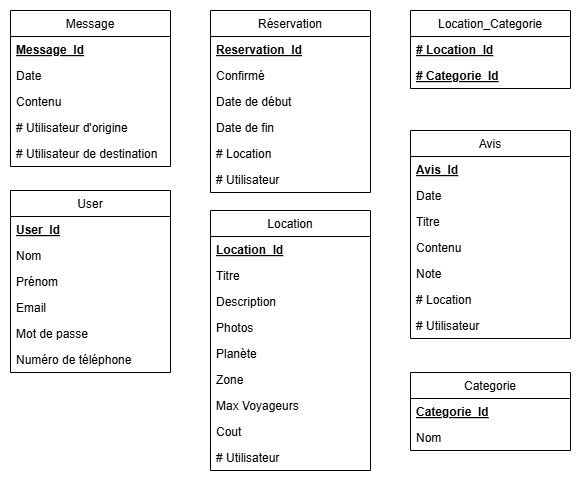

The diagram above was exported from draw.io. Its source (the exported page's mxGraphModel, read from the mxfile embedded in the PNG):
<mxGraphModel dx="1167" dy="632" grid="1" gridSize="10" guides="1" tooltips="1" connect="1" arrows="1" fold="1" page="1" pageScale="1" pageWidth="827" pageHeight="1169" math="0" shadow="0">
  <root>
    <mxCell id="0" />
    <mxCell id="1" parent="0" />
    <mxCell id="rOnVGp243wH03Xxd0hNT-1" value="User" style="swimlane;fontStyle=0;align=center;verticalAlign=top;childLayout=stackLayout;horizontal=1;startSize=26;horizontalStack=0;resizeParent=1;resizeLast=0;collapsible=1;marginBottom=0;rounded=0;shadow=0;strokeWidth=1;" vertex="1" parent="1">
      <mxGeometry x="40" y="220" width="160" height="182" as="geometry">
        <mxRectangle x="230" y="140" width="160" height="26" as="alternateBounds" />
      </mxGeometry>
    </mxCell>
    <mxCell id="rOnVGp243wH03Xxd0hNT-2" value="User_Id" style="text;align=left;verticalAlign=top;spacingLeft=4;spacingRight=4;overflow=hidden;rotatable=0;points=[[0,0.5],[1,0.5]];portConstraint=eastwest;rounded=0;shadow=0;html=0;fontStyle=5" vertex="1" parent="rOnVGp243wH03Xxd0hNT-1">
      <mxGeometry y="26" width="160" height="26" as="geometry" />
    </mxCell>
    <mxCell id="rOnVGp243wH03Xxd0hNT-3" value="Nom" style="text;align=left;verticalAlign=top;spacingLeft=4;spacingRight=4;overflow=hidden;rotatable=0;points=[[0,0.5],[1,0.5]];portConstraint=eastwest;rounded=0;shadow=0;html=0;" vertex="1" parent="rOnVGp243wH03Xxd0hNT-1">
      <mxGeometry y="52" width="160" height="26" as="geometry" />
    </mxCell>
    <mxCell id="rOnVGp243wH03Xxd0hNT-4" value="Prénom" style="text;align=left;verticalAlign=top;spacingLeft=4;spacingRight=4;overflow=hidden;rotatable=0;points=[[0,0.5],[1,0.5]];portConstraint=eastwest;rounded=0;shadow=0;html=0;" vertex="1" parent="rOnVGp243wH03Xxd0hNT-1">
      <mxGeometry y="78" width="160" height="26" as="geometry" />
    </mxCell>
    <mxCell id="rOnVGp243wH03Xxd0hNT-5" value="Email" style="text;align=left;verticalAlign=top;spacingLeft=4;spacingRight=4;overflow=hidden;rotatable=0;points=[[0,0.5],[1,0.5]];portConstraint=eastwest;rounded=0;shadow=0;html=0;" vertex="1" parent="rOnVGp243wH03Xxd0hNT-1">
      <mxGeometry y="104" width="160" height="26" as="geometry" />
    </mxCell>
    <mxCell id="rOnVGp243wH03Xxd0hNT-6" value="Mot de passe" style="text;align=left;verticalAlign=top;spacingLeft=4;spacingRight=4;overflow=hidden;rotatable=0;points=[[0,0.5],[1,0.5]];portConstraint=eastwest;rounded=0;shadow=0;html=0;" vertex="1" parent="rOnVGp243wH03Xxd0hNT-1">
      <mxGeometry y="130" width="160" height="26" as="geometry" />
    </mxCell>
    <mxCell id="rOnVGp243wH03Xxd0hNT-7" value="Numéro de téléphone" style="text;align=left;verticalAlign=top;spacingLeft=4;spacingRight=4;overflow=hidden;rotatable=0;points=[[0,0.5],[1,0.5]];portConstraint=eastwest;rounded=0;shadow=0;html=0;" vertex="1" parent="rOnVGp243wH03Xxd0hNT-1">
      <mxGeometry y="156" width="160" height="26" as="geometry" />
    </mxCell>
    <mxCell id="rOnVGp243wH03Xxd0hNT-8" value="Message" style="swimlane;fontStyle=0;align=center;verticalAlign=top;childLayout=stackLayout;horizontal=1;startSize=26;horizontalStack=0;resizeParent=1;resizeLast=0;collapsible=1;marginBottom=0;rounded=0;shadow=0;strokeWidth=1;" vertex="1" parent="1">
      <mxGeometry x="40" y="40" width="160" height="156" as="geometry">
        <mxRectangle x="230" y="140" width="160" height="26" as="alternateBounds" />
      </mxGeometry>
    </mxCell>
    <mxCell id="rOnVGp243wH03Xxd0hNT-9" value="Message_Id" style="text;align=left;verticalAlign=top;spacingLeft=4;spacingRight=4;overflow=hidden;rotatable=0;points=[[0,0.5],[1,0.5]];portConstraint=eastwest;rounded=0;shadow=0;html=0;fontStyle=5" vertex="1" parent="rOnVGp243wH03Xxd0hNT-8">
      <mxGeometry y="26" width="160" height="26" as="geometry" />
    </mxCell>
    <mxCell id="rOnVGp243wH03Xxd0hNT-10" value="Date" style="text;align=left;verticalAlign=top;spacingLeft=4;spacingRight=4;overflow=hidden;rotatable=0;points=[[0,0.5],[1,0.5]];portConstraint=eastwest;rounded=0;shadow=0;html=0;" vertex="1" parent="rOnVGp243wH03Xxd0hNT-8">
      <mxGeometry y="52" width="160" height="26" as="geometry" />
    </mxCell>
    <mxCell id="rOnVGp243wH03Xxd0hNT-11" value="Contenu" style="text;align=left;verticalAlign=top;spacingLeft=4;spacingRight=4;overflow=hidden;rotatable=0;points=[[0,0.5],[1,0.5]];portConstraint=eastwest;rounded=0;shadow=0;html=0;" vertex="1" parent="rOnVGp243wH03Xxd0hNT-8">
      <mxGeometry y="78" width="160" height="26" as="geometry" />
    </mxCell>
    <mxCell id="rOnVGp243wH03Xxd0hNT-12" value="# Utilisateur d'origine" style="text;align=left;verticalAlign=top;spacingLeft=4;spacingRight=4;overflow=hidden;rotatable=0;points=[[0,0.5],[1,0.5]];portConstraint=eastwest;rounded=0;shadow=0;html=0;" vertex="1" parent="rOnVGp243wH03Xxd0hNT-8">
      <mxGeometry y="104" width="160" height="26" as="geometry" />
    </mxCell>
    <mxCell id="rOnVGp243wH03Xxd0hNT-13" value="# Utilisateur de destination" style="text;align=left;verticalAlign=top;spacingLeft=4;spacingRight=4;overflow=hidden;rotatable=0;points=[[0,0.5],[1,0.5]];portConstraint=eastwest;rounded=0;shadow=0;html=0;" vertex="1" parent="rOnVGp243wH03Xxd0hNT-8">
      <mxGeometry y="130" width="160" height="26" as="geometry" />
    </mxCell>
    <mxCell id="rOnVGp243wH03Xxd0hNT-14" value="Avis" style="swimlane;fontStyle=0;align=center;verticalAlign=top;childLayout=stackLayout;horizontal=1;startSize=26;horizontalStack=0;resizeParent=1;resizeLast=0;collapsible=1;marginBottom=0;rounded=0;shadow=0;strokeWidth=1;" vertex="1" parent="1">
      <mxGeometry x="440" y="160" width="160" height="208" as="geometry">
        <mxRectangle x="230" y="140" width="160" height="26" as="alternateBounds" />
      </mxGeometry>
    </mxCell>
    <mxCell id="rOnVGp243wH03Xxd0hNT-15" value="Avis_Id" style="text;align=left;verticalAlign=top;spacingLeft=4;spacingRight=4;overflow=hidden;rotatable=0;points=[[0,0.5],[1,0.5]];portConstraint=eastwest;rounded=0;shadow=0;html=0;fontStyle=5" vertex="1" parent="rOnVGp243wH03Xxd0hNT-14">
      <mxGeometry y="26" width="160" height="26" as="geometry" />
    </mxCell>
    <mxCell id="rOnVGp243wH03Xxd0hNT-16" value="Date" style="text;align=left;verticalAlign=top;spacingLeft=4;spacingRight=4;overflow=hidden;rotatable=0;points=[[0,0.5],[1,0.5]];portConstraint=eastwest;rounded=0;shadow=0;html=0;" vertex="1" parent="rOnVGp243wH03Xxd0hNT-14">
      <mxGeometry y="52" width="160" height="26" as="geometry" />
    </mxCell>
    <mxCell id="rOnVGp243wH03Xxd0hNT-17" value="Titre" style="text;align=left;verticalAlign=top;spacingLeft=4;spacingRight=4;overflow=hidden;rotatable=0;points=[[0,0.5],[1,0.5]];portConstraint=eastwest;rounded=0;shadow=0;html=0;" vertex="1" parent="rOnVGp243wH03Xxd0hNT-14">
      <mxGeometry y="78" width="160" height="26" as="geometry" />
    </mxCell>
    <mxCell id="rOnVGp243wH03Xxd0hNT-18" value="Contenu" style="text;align=left;verticalAlign=top;spacingLeft=4;spacingRight=4;overflow=hidden;rotatable=0;points=[[0,0.5],[1,0.5]];portConstraint=eastwest;rounded=0;shadow=0;html=0;" vertex="1" parent="rOnVGp243wH03Xxd0hNT-14">
      <mxGeometry y="104" width="160" height="26" as="geometry" />
    </mxCell>
    <mxCell id="rOnVGp243wH03Xxd0hNT-19" value="Note" style="text;align=left;verticalAlign=top;spacingLeft=4;spacingRight=4;overflow=hidden;rotatable=0;points=[[0,0.5],[1,0.5]];portConstraint=eastwest;rounded=0;shadow=0;html=0;" vertex="1" parent="rOnVGp243wH03Xxd0hNT-14">
      <mxGeometry y="130" width="160" height="26" as="geometry" />
    </mxCell>
    <mxCell id="rOnVGp243wH03Xxd0hNT-20" value="# Location" style="text;align=left;verticalAlign=top;spacingLeft=4;spacingRight=4;overflow=hidden;rotatable=0;points=[[0,0.5],[1,0.5]];portConstraint=eastwest;rounded=0;shadow=0;html=0;" vertex="1" parent="rOnVGp243wH03Xxd0hNT-14">
      <mxGeometry y="156" width="160" height="26" as="geometry" />
    </mxCell>
    <mxCell id="rOnVGp243wH03Xxd0hNT-21" value="# Utilisateur" style="text;align=left;verticalAlign=top;spacingLeft=4;spacingRight=4;overflow=hidden;rotatable=0;points=[[0,0.5],[1,0.5]];portConstraint=eastwest;rounded=0;shadow=0;html=0;" vertex="1" parent="rOnVGp243wH03Xxd0hNT-14">
      <mxGeometry y="182" width="160" height="26" as="geometry" />
    </mxCell>
    <mxCell id="rOnVGp243wH03Xxd0hNT-22" value="Réservation" style="swimlane;fontStyle=0;align=center;verticalAlign=top;childLayout=stackLayout;horizontal=1;startSize=26;horizontalStack=0;resizeParent=1;resizeLast=0;collapsible=1;marginBottom=0;rounded=0;shadow=0;strokeWidth=1;" vertex="1" parent="1">
      <mxGeometry x="240" y="40" width="160" height="182" as="geometry">
        <mxRectangle x="230" y="140" width="160" height="26" as="alternateBounds" />
      </mxGeometry>
    </mxCell>
    <mxCell id="rOnVGp243wH03Xxd0hNT-23" value="Reservation_Id" style="text;align=left;verticalAlign=top;spacingLeft=4;spacingRight=4;overflow=hidden;rotatable=0;points=[[0,0.5],[1,0.5]];portConstraint=eastwest;rounded=0;shadow=0;html=0;fontStyle=5" vertex="1" parent="rOnVGp243wH03Xxd0hNT-22">
      <mxGeometry y="26" width="160" height="26" as="geometry" />
    </mxCell>
    <mxCell id="YHDJtnyzCPJDNHZP-6GU-1" value="Confirmé" style="text;align=left;verticalAlign=top;spacingLeft=4;spacingRight=4;overflow=hidden;rotatable=0;points=[[0,0.5],[1,0.5]];portConstraint=eastwest;rounded=0;shadow=0;html=0;" vertex="1" parent="rOnVGp243wH03Xxd0hNT-22">
      <mxGeometry y="52" width="160" height="26" as="geometry" />
    </mxCell>
    <mxCell id="rOnVGp243wH03Xxd0hNT-24" value="Date de début" style="text;align=left;verticalAlign=top;spacingLeft=4;spacingRight=4;overflow=hidden;rotatable=0;points=[[0,0.5],[1,0.5]];portConstraint=eastwest;rounded=0;shadow=0;html=0;" vertex="1" parent="rOnVGp243wH03Xxd0hNT-22">
      <mxGeometry y="78" width="160" height="26" as="geometry" />
    </mxCell>
    <mxCell id="rOnVGp243wH03Xxd0hNT-25" value="Date de fin" style="text;align=left;verticalAlign=top;spacingLeft=4;spacingRight=4;overflow=hidden;rotatable=0;points=[[0,0.5],[1,0.5]];portConstraint=eastwest;rounded=0;shadow=0;html=0;" vertex="1" parent="rOnVGp243wH03Xxd0hNT-22">
      <mxGeometry y="104" width="160" height="26" as="geometry" />
    </mxCell>
    <mxCell id="rOnVGp243wH03Xxd0hNT-26" value="# Location" style="text;align=left;verticalAlign=top;spacingLeft=4;spacingRight=4;overflow=hidden;rotatable=0;points=[[0,0.5],[1,0.5]];portConstraint=eastwest;rounded=0;shadow=0;html=0;" vertex="1" parent="rOnVGp243wH03Xxd0hNT-22">
      <mxGeometry y="130" width="160" height="26" as="geometry" />
    </mxCell>
    <mxCell id="rOnVGp243wH03Xxd0hNT-27" value="# Utilisateur" style="text;align=left;verticalAlign=top;spacingLeft=4;spacingRight=4;overflow=hidden;rotatable=0;points=[[0,0.5],[1,0.5]];portConstraint=eastwest;rounded=0;shadow=0;html=0;" vertex="1" parent="rOnVGp243wH03Xxd0hNT-22">
      <mxGeometry y="156" width="160" height="26" as="geometry" />
    </mxCell>
    <mxCell id="rOnVGp243wH03Xxd0hNT-28" value="Location" style="swimlane;fontStyle=0;align=center;verticalAlign=top;childLayout=stackLayout;horizontal=1;startSize=26;horizontalStack=0;resizeParent=1;resizeLast=0;collapsible=1;marginBottom=0;rounded=0;shadow=0;strokeWidth=1;" vertex="1" parent="1">
      <mxGeometry x="240" y="240" width="160" height="260" as="geometry">
        <mxRectangle x="230" y="140" width="160" height="26" as="alternateBounds" />
      </mxGeometry>
    </mxCell>
    <mxCell id="rOnVGp243wH03Xxd0hNT-29" value="Location_Id" style="text;align=left;verticalAlign=top;spacingLeft=4;spacingRight=4;overflow=hidden;rotatable=0;points=[[0,0.5],[1,0.5]];portConstraint=eastwest;rounded=0;shadow=0;html=0;fontStyle=5" vertex="1" parent="rOnVGp243wH03Xxd0hNT-28">
      <mxGeometry y="26" width="160" height="26" as="geometry" />
    </mxCell>
    <mxCell id="rOnVGp243wH03Xxd0hNT-30" value="Titre" style="text;align=left;verticalAlign=top;spacingLeft=4;spacingRight=4;overflow=hidden;rotatable=0;points=[[0,0.5],[1,0.5]];portConstraint=eastwest;rounded=0;shadow=0;html=0;" vertex="1" parent="rOnVGp243wH03Xxd0hNT-28">
      <mxGeometry y="52" width="160" height="26" as="geometry" />
    </mxCell>
    <mxCell id="rOnVGp243wH03Xxd0hNT-31" value="Description" style="text;align=left;verticalAlign=top;spacingLeft=4;spacingRight=4;overflow=hidden;rotatable=0;points=[[0,0.5],[1,0.5]];portConstraint=eastwest;rounded=0;shadow=0;html=0;" vertex="1" parent="rOnVGp243wH03Xxd0hNT-28">
      <mxGeometry y="78" width="160" height="26" as="geometry" />
    </mxCell>
    <mxCell id="rOnVGp243wH03Xxd0hNT-32" value="Photos" style="text;align=left;verticalAlign=top;spacingLeft=4;spacingRight=4;overflow=hidden;rotatable=0;points=[[0,0.5],[1,0.5]];portConstraint=eastwest;rounded=0;shadow=0;html=0;" vertex="1" parent="rOnVGp243wH03Xxd0hNT-28">
      <mxGeometry y="104" width="160" height="26" as="geometry" />
    </mxCell>
    <mxCell id="rOnVGp243wH03Xxd0hNT-33" value="Planète" style="text;align=left;verticalAlign=top;spacingLeft=4;spacingRight=4;overflow=hidden;rotatable=0;points=[[0,0.5],[1,0.5]];portConstraint=eastwest;rounded=0;shadow=0;html=0;" vertex="1" parent="rOnVGp243wH03Xxd0hNT-28">
      <mxGeometry y="130" width="160" height="26" as="geometry" />
    </mxCell>
    <mxCell id="rOnVGp243wH03Xxd0hNT-34" value="Zone" style="text;align=left;verticalAlign=top;spacingLeft=4;spacingRight=4;overflow=hidden;rotatable=0;points=[[0,0.5],[1,0.5]];portConstraint=eastwest;rounded=0;shadow=0;html=0;" vertex="1" parent="rOnVGp243wH03Xxd0hNT-28">
      <mxGeometry y="156" width="160" height="26" as="geometry" />
    </mxCell>
    <mxCell id="rOnVGp243wH03Xxd0hNT-35" value="Max Voyageurs" style="text;align=left;verticalAlign=top;spacingLeft=4;spacingRight=4;overflow=hidden;rotatable=0;points=[[0,0.5],[1,0.5]];portConstraint=eastwest;rounded=0;shadow=0;html=0;" vertex="1" parent="rOnVGp243wH03Xxd0hNT-28">
      <mxGeometry y="182" width="160" height="26" as="geometry" />
    </mxCell>
    <mxCell id="bglUBojZD2O0XwbV3nKk-1" value="Cout" style="text;align=left;verticalAlign=top;spacingLeft=4;spacingRight=4;overflow=hidden;rotatable=0;points=[[0,0.5],[1,0.5]];portConstraint=eastwest;rounded=0;shadow=0;html=0;" vertex="1" parent="rOnVGp243wH03Xxd0hNT-28">
      <mxGeometry y="208" width="160" height="26" as="geometry" />
    </mxCell>
    <mxCell id="rOnVGp243wH03Xxd0hNT-36" value="# Utilisateur" style="text;align=left;verticalAlign=top;spacingLeft=4;spacingRight=4;overflow=hidden;rotatable=0;points=[[0,0.5],[1,0.5]];portConstraint=eastwest;rounded=0;shadow=0;html=0;" vertex="1" parent="rOnVGp243wH03Xxd0hNT-28">
      <mxGeometry y="234" width="160" height="26" as="geometry" />
    </mxCell>
    <mxCell id="JJcltWqdlKr72n2C9XPC-1" value="Categorie" style="swimlane;fontStyle=0;align=center;verticalAlign=top;childLayout=stackLayout;horizontal=1;startSize=26;horizontalStack=0;resizeParent=1;resizeLast=0;collapsible=1;marginBottom=0;rounded=0;shadow=0;strokeWidth=1;" vertex="1" parent="1">
      <mxGeometry x="440" y="402" width="160" height="78" as="geometry">
        <mxRectangle x="230" y="140" width="160" height="26" as="alternateBounds" />
      </mxGeometry>
    </mxCell>
    <mxCell id="JJcltWqdlKr72n2C9XPC-2" value="Categorie_Id" style="text;align=left;verticalAlign=top;spacingLeft=4;spacingRight=4;overflow=hidden;rotatable=0;points=[[0,0.5],[1,0.5]];portConstraint=eastwest;rounded=0;shadow=0;html=0;fontStyle=5" vertex="1" parent="JJcltWqdlKr72n2C9XPC-1">
      <mxGeometry y="26" width="160" height="26" as="geometry" />
    </mxCell>
    <mxCell id="JJcltWqdlKr72n2C9XPC-3" value="Nom" style="text;align=left;verticalAlign=top;spacingLeft=4;spacingRight=4;overflow=hidden;rotatable=0;points=[[0,0.5],[1,0.5]];portConstraint=eastwest;rounded=0;shadow=0;html=0;" vertex="1" parent="JJcltWqdlKr72n2C9XPC-1">
      <mxGeometry y="52" width="160" height="26" as="geometry" />
    </mxCell>
    <mxCell id="AbsS6wn_jK9oMPDiTjZD-1" value="Location_Categorie" style="swimlane;fontStyle=0;align=center;verticalAlign=top;childLayout=stackLayout;horizontal=1;startSize=26;horizontalStack=0;resizeParent=1;resizeLast=0;collapsible=1;marginBottom=0;rounded=0;shadow=0;strokeWidth=1;" vertex="1" parent="1">
      <mxGeometry x="440" y="40" width="160" height="78" as="geometry">
        <mxRectangle x="230" y="140" width="160" height="26" as="alternateBounds" />
      </mxGeometry>
    </mxCell>
    <mxCell id="AbsS6wn_jK9oMPDiTjZD-2" value="# Location_Id" style="text;align=left;verticalAlign=top;spacingLeft=4;spacingRight=4;overflow=hidden;rotatable=0;points=[[0,0.5],[1,0.5]];portConstraint=eastwest;rounded=0;shadow=0;html=0;fontStyle=5" vertex="1" parent="AbsS6wn_jK9oMPDiTjZD-1">
      <mxGeometry y="26" width="160" height="26" as="geometry" />
    </mxCell>
    <mxCell id="AbsS6wn_jK9oMPDiTjZD-4" value="# Categorie_Id" style="text;align=left;verticalAlign=top;spacingLeft=4;spacingRight=4;overflow=hidden;rotatable=0;points=[[0,0.5],[1,0.5]];portConstraint=eastwest;rounded=0;shadow=0;html=0;fontStyle=5" vertex="1" parent="AbsS6wn_jK9oMPDiTjZD-1">
      <mxGeometry y="52" width="160" height="26" as="geometry" />
    </mxCell>
  </root>
</mxGraphModel>